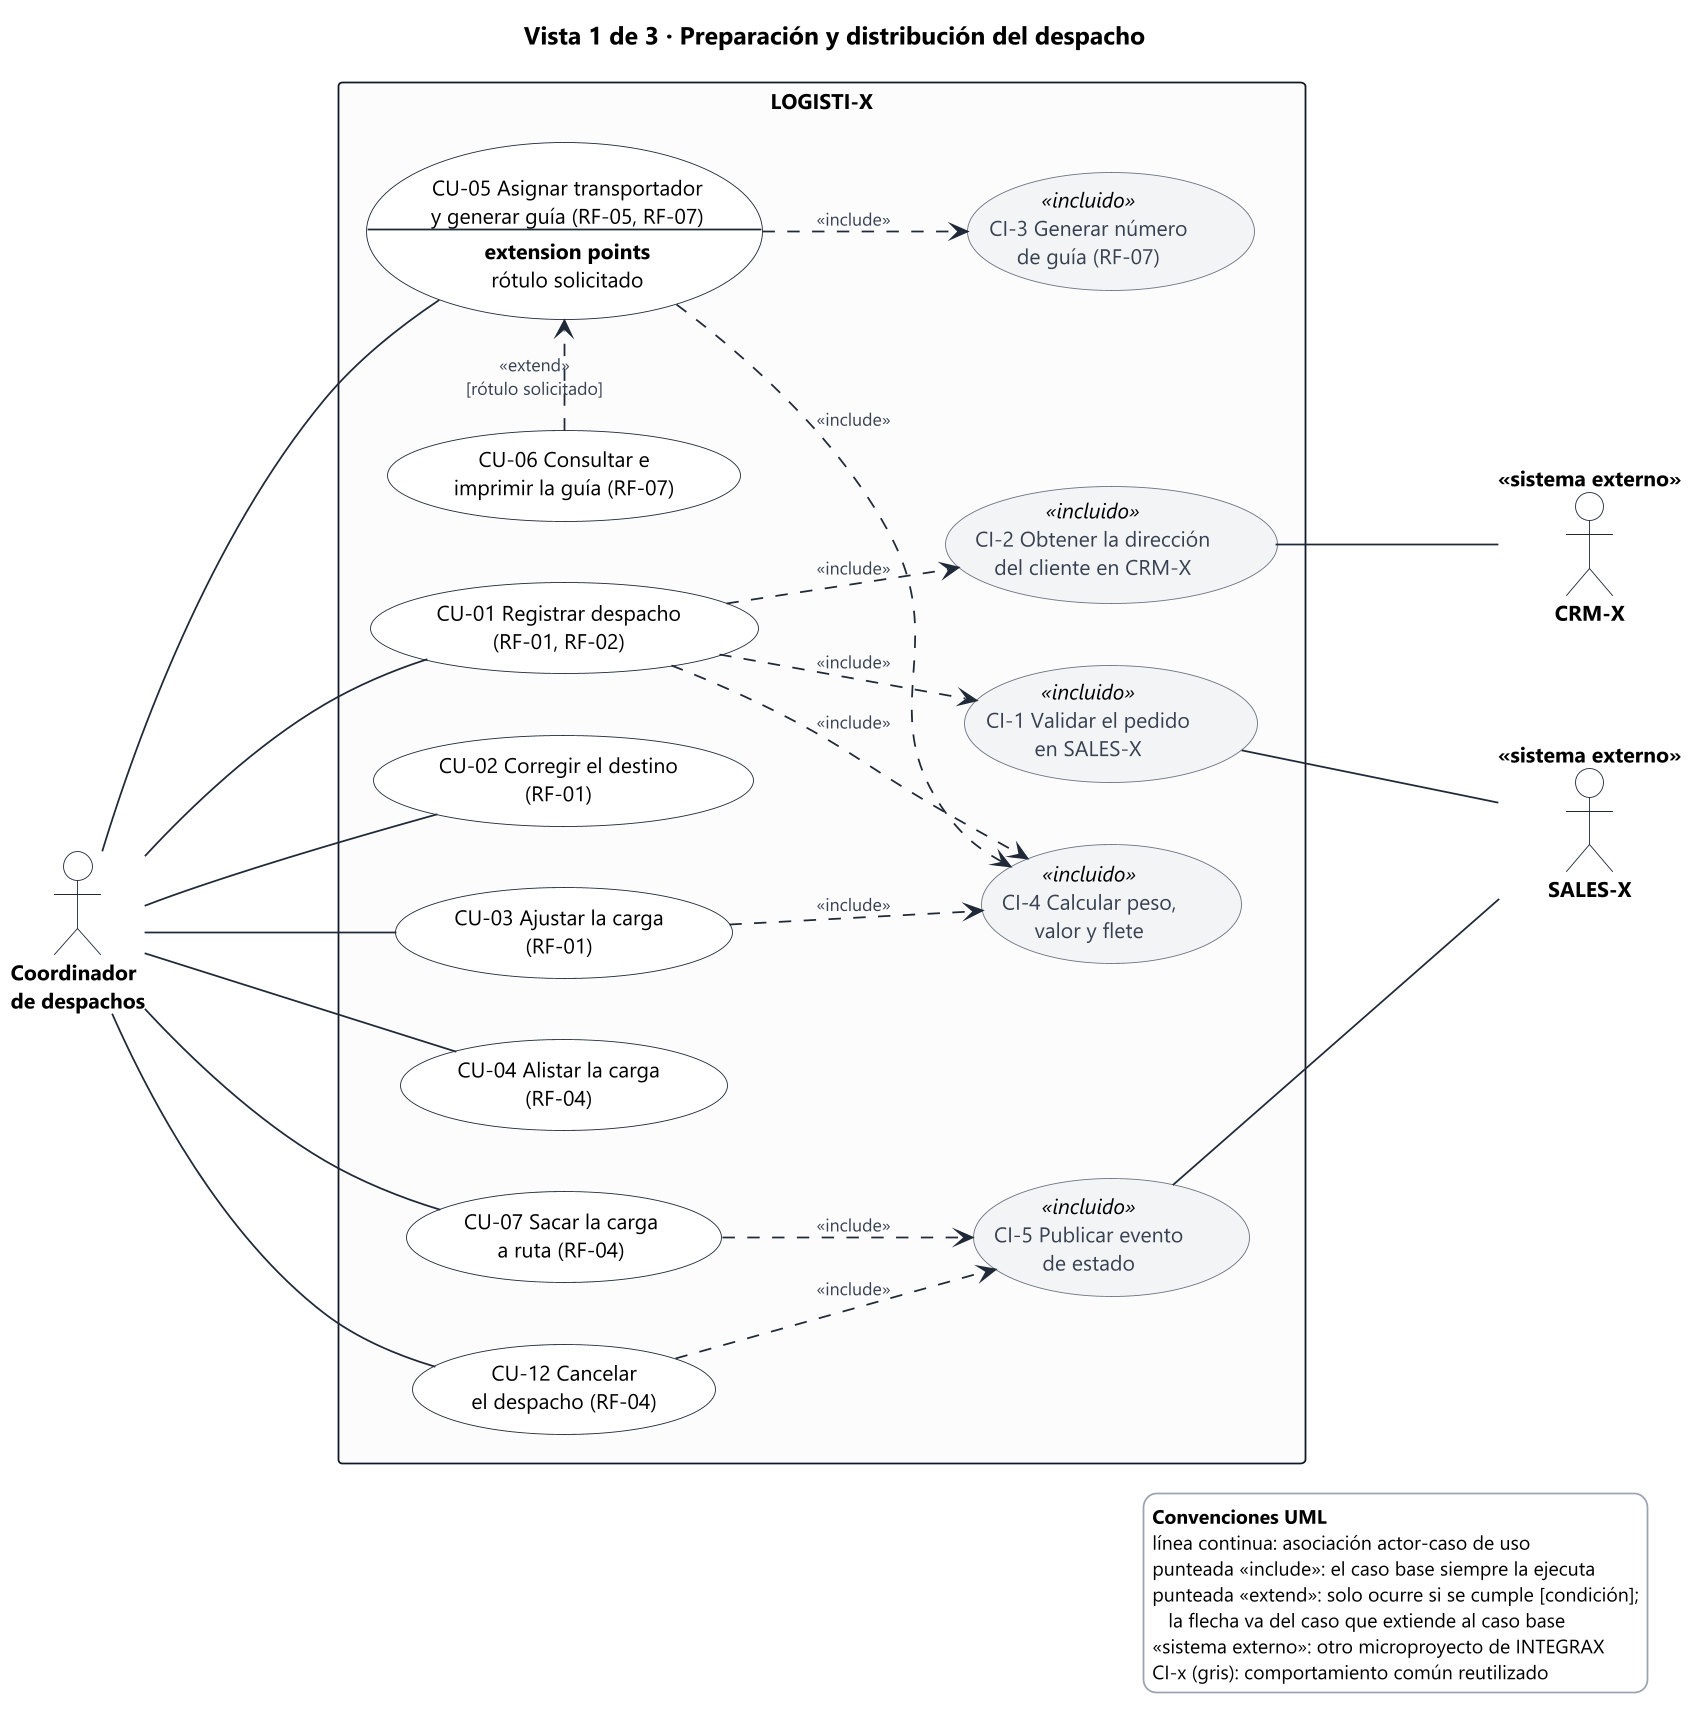

The diagram above was rendered by PlantUML. Its source (embedded in the PNG):
@startuml 01a-cu-preparacion-distribucion
!include _estilo.iuml
left to right direction
title Vista 1 de 3 · Preparación y distribución del despacho

actor "Coordinador\nde despachos" as COO
actor "SALES-X" as SALES <<sistema externo>>
actor "CRM-X" as CRM <<sistema externo>>

rectangle "LOGISTI-X" {
  usecase "CU-01 Registrar despacho\n(RF-01, RF-02)" as CU01
  usecase "CU-02 Corregir el destino\n(RF-01)" as CU02
  usecase "CU-03 Ajustar la carga\n(RF-01)" as CU03
  usecase "CU-04 Alistar la carga\n(RF-04)" as CU04
  usecase "CU-05 Asignar transportador\ny generar guía (RF-05, RF-07)\n--\n<b>extension points</b>\nrótulo solicitado" as CU05
  usecase "CU-06 Consultar e\nimprimir la guía (RF-07)" as CU06
  usecase "CU-07 Sacar la carga\na ruta (RF-04)" as CU07
  usecase "CU-12 Cancelar\nel despacho (RF-04)" as CU12

  usecase "CI-1 Validar el pedido\nen SALES-X" as CI1 <<incluido>>
  usecase "CI-2 Obtener la dirección\ndel cliente en CRM-X" as CI2 <<incluido>>
  usecase "CI-3 Generar número\nde guía (RF-07)" as CI3 <<incluido>>
  usecase "CI-4 Calcular peso,\nvalor y flete" as CI4 <<incluido>>
  usecase "CI-5 Publicar evento\nde estado" as CI5 <<incluido>>
}

COO --- CU01
COO --- CU02
COO --- CU03
COO --- CU04
COO --- CU05
COO --- CU07
COO --- CU12

CU01 ..> CI1 : <<include>>
CU01 ..> CI2 : <<include>>
CU01 ..> CI4 : <<include>>
CU03 ..> CI4 : <<include>>
CU05 ..> CI3 : <<include>>
CU05 ..> CI4 : <<include>>
CU07 ..> CI5 : <<include>>
CU12 ..> CI5 : <<include>>
CU06 .> CU05 : <<extend>>\n[rótulo solicitado]

CI1 --- SALES
CI5 --- SALES
CI2 --- CRM

legend right
  <b>Convenciones UML</b>
  línea continua: asociación actor-caso de uso
  punteada «include»: el caso base siempre la ejecuta
  punteada «extend»: solo ocurre si se cumple [condición];
     la flecha va del caso que extiende al caso base
  «sistema externo»: otro microproyecto de INTEGRAX
  CI-x (gris): comportamiento común reutilizado
endlegend
@enduml